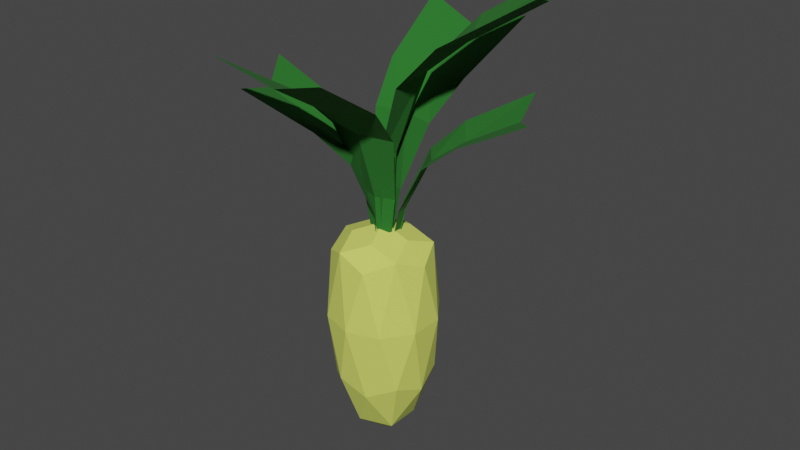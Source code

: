 # Source: Carrot_1.blend  (saved by Blender 3.2.14; exported with 4.5.12 LTS)
import bpy
from mathutils import Matrix  # noqa: F401  (used for matrix-valued properties, if any)

bpy.ops.wm.read_factory_settings(use_empty=True)
scene = bpy.context.scene
scene.name = 'Scene'

# ---- collections
col_collection = bpy.data.collections.new('Collection'); scene.collection.children.link(col_collection)

# ---- materials (node trees are filled in below, after node groups)
mat_carrot = bpy.data.materials.new('Carrot')
mat_carrot.alpha_threshold = 0.0
mat_carrot.use_transparent_shadow = False
mat_carrot.line_color = (0.0, 0.0, 0.0, 1.0)
mat_green = bpy.data.materials.new('Green')
mat_green.use_transparent_shadow = False

# ---- material node trees
mat_carrot.use_nodes = True; mat_carrot.node_tree.nodes.clear()
_N = mat_carrot.node_tree.nodes; _L = mat_carrot.node_tree.links
n0 = _N.new('ShaderNodeOutputMaterial'); n0.name = 'Material Output'; n0.location = (300, 300)
n1 = _N.new('ShaderNodeBsdfPrincipled'); n1.name = 'Principled BSDF'; n1.location = (10, 300)
n1.distribution = 'GGX'
n1.subsurface_method = 'RANDOM_WALK_SKIN'
n1.inputs[0].default_value = (0.7048, 0.8, 0.1352, 1.0)
n1.inputs[2].default_value = 1.0
n1.inputs[3].default_value = 1.45
n1.inputs[27].default_value = (0.0, 0.0, 0.0, 1.0)
n1.inputs[28].default_value = 1.0
_L.new(n1.outputs[0], n0.inputs[0])
n0.is_active_output = True
mat_green.use_nodes = True; mat_green.node_tree.nodes.clear()
_N = mat_green.node_tree.nodes; _L = mat_green.node_tree.links
n0 = _N.new('ShaderNodeBsdfPrincipled'); n0.name = 'Principled BSDF'; n0.location = (10, 300)
n0.distribution = 'GGX'
n0.subsurface_method = 'RANDOM_WALK_SKIN'
n0.inputs[0].default_value = (0.01838, 0.163, 0.01809, 1.0)
n0.inputs[2].default_value = 1.0
n0.inputs[3].default_value = 1.45
n0.inputs[27].default_value = (0.0, 0.0, 0.0, 1.0)
n0.inputs[28].default_value = 1.0
n1 = _N.new('ShaderNodeOutputMaterial'); n1.name = 'Material Output'; n1.location = (300, 300)
_L.new(n0.outputs[0], n1.inputs[0])
n1.is_active_output = True

# ---- world
world_world = bpy.data.worlds.new('World'); scene.world = world_world
world_world.use_nodes = True; world_world.node_tree.nodes.clear()
_N = world_world.node_tree.nodes; _L = world_world.node_tree.links
n0 = _N.new('ShaderNodeOutputWorld'); n0.name = 'World Output'; n0.location = (300, 300)
n1 = _N.new('ShaderNodeBackground'); n1.name = 'Background'; n1.location = (10, 300)
n1.inputs[0].default_value = (0.05088, 0.05088, 0.05088, 1.0)
_L.new(n1.outputs[0], n0.inputs[0])
n0.is_active_output = True
world_world.color = (0.05088, 0.05088, 0.05088)
world_world.use_sun_shadow = False
world_world.sun_shadow_jitter_overblur = 0.0

# ---- meshes
me_icosphere = bpy.data.meshes.new('Icosphere')
me_icosphere.from_pydata([(0.0, 0.0, -2.535), (0.7236, -0.5257, -1.134), (-0.2764, -0.8506, -1.134), (-0.8944, 0.0, -1.134), (-0.2764, 0.8506, -1.134), (0.7236, 0.5257, -1.134), (0.2764, -0.8506, 1.134), (-0.7236, -0.5257, 1.134), (-0.7236, 0.5257, 1.134), (0.2764, 0.8506, 1.134), (0.8944, 0.0, 1.134), (0.0, 0.0, 1.687), (-0.1625, -0.5, -2.156), (0.4253, -0.309, -2.156), (0.2629, -0.809, -1.333), (0.8506, 0.0, -1.333), (0.4253, 0.309, -2.156), (-0.5257, 0.0, -2.156), (-0.6882, -0.5, -1.333), (-0.1625, 0.5, -2.156), (-0.6882, 0.5, -1.333), (0.2629, 0.809, -1.333), (0.9511, -0.309, 0.0), (0.9511, 0.309, 0.0), (0.0, -1.0, 0.0), (0.5878, -0.809, 0.0), (-0.9511, -0.309, 0.0), (-0.5878, -0.809, 0.0), (-0.5878, 0.809, 0.0), (-0.9511, 0.309, 0.0), (0.5878, 0.809, 0.0), (0.0, 1.0, 0.0), (0.6882, -0.5, 1.333), (-0.2629, -0.809, 1.333), (-0.8506, 0.0, 1.333), (-0.2629, 0.809, 1.333), (0.6882, 0.5, 1.333), (0.1625, -0.5, 1.509), (0.5257, 0.0, 1.509), (-0.4253, -0.309, 1.509), (-0.4253, 0.309, 1.509), (0.1625, 0.5, 1.509)], [], [(0, 13, 12), (1, 13, 15), (0, 12, 17), (0, 17, 19), (0, 19, 16), (1, 15, 22), (2, 14, 24), (3, 18, 26), (4, 20, 28), (5, 21, 30), (1, 22, 25), (2, 24, 27), (3, 26, 29), (4, 28, 31), (5, 30, 23), (6, 32, 37), (7, 33, 39), (8, 34, 40), (9, 35, 41), (10, 36, 38), (38, 41, 11), (38, 36, 41), (36, 9, 41), (41, 40, 11), (41, 35, 40), (35, 8, 40), (40, 39, 11), (40, 34, 39), (34, 7, 39), (39, 37, 11), (39, 33, 37), (33, 6, 37), (37, 38, 11), (37, 32, 38), (32, 10, 38), (23, 36, 10), (23, 30, 36), (30, 9, 36), (31, 35, 9), (31, 28, 35), (28, 8, 35), (29, 34, 8), (29, 26, 34), (26, 7, 34), (27, 33, 7), (27, 24, 33), (24, 6, 33), (25, 32, 6), (25, 22, 32), (22, 10, 32), (30, 31, 9), (30, 21, 31), (21, 4, 31), (28, 29, 8), (28, 20, 29), (20, 3, 29), (26, 27, 7), (26, 18, 27), (18, 2, 27), (24, 25, 6), (24, 14, 25), (14, 1, 25), (22, 23, 10), (22, 15, 23), (15, 5, 23), (16, 21, 5), (16, 19, 21), (19, 4, 21), (19, 20, 4), (19, 17, 20), (17, 3, 20), (17, 18, 3), (17, 12, 18), (12, 2, 18), (15, 16, 5), (15, 13, 16), (13, 0, 16), (12, 14, 2), (12, 13, 14), (13, 1, 14)])
_uv = me_icosphere.uv_layers.new(name='UVMap')
_uv.uv.foreach_set('vector', [0.1818, 0.0, 0.2273, 0.07873, 0.1364, 0.07873, 0.2727, 0.1575, 0.3182, 0.07873, 0.3636, 0.1575, 0.9091, 0.0, 0.9545, 0.07873, 0.8636, 0.07873, 0.7273, 0.0, 0.7727, 0.07873, 0.6818, 0.07873, 0.5455, 0.0, 0.5909, 0.07873, 0.5, 0.07873, 0.2727, 0.1575, 0.3636, 0.1575, 0.3182, 0.2362, 0.09091, 0.1575, 0.1818, 0.1575, 0.1364, 0.2362, 0.8182, 0.1575, 0.9091, 0.1575, 0.8636, 0.2362, 0.6364, 0.1575, 0.7273, 0.1575, 0.6818, 0.2362, 0.4545, 0.1575, 0.5455, 0.1575, 0.5, 0.2362, 0.2727, 0.1575, 0.3182, 0.2362, 0.2273, 0.2362, 0.09091, 0.1575, 0.1364, 0.2362, 0.04546, 0.2362, 0.8182, 0.1575, 0.8636, 0.2362, 0.7727, 0.2362, 0.6364, 0.1575, 0.6818, 0.2362, 0.5909, 0.2362, 0.4545, 0.1575, 0.5, 0.2362, 0.4091, 0.2362, 0.1818, 0.3149, 0.2727, 0.3149, 0.2273, 0.3937, 0.0, 0.3149, 0.09091, 0.3149, 0.04546, 0.3937, 0.7273, 0.3149, 0.8182, 0.3149, 0.7727, 0.3937, 0.5455, 0.3149, 0.6364, 0.3149, 0.5909, 0.3937, 0.3636, 0.3149, 0.4545, 0.3149, 0.4091, 0.3937, 0.4091, 0.3937, 0.5, 0.3937, 0.4545, 0.4724, 0.4091, 0.3937, 0.4545, 0.3149, 0.5, 0.3937, 0.4545, 0.3149, 0.5455, 0.3149, 0.5, 0.3937, 0.5909, 0.3937, 0.6818, 0.3937, 0.6364, 0.4724, 0.5909, 0.3937, 0.6364, 0.3149, 0.6818, 0.3937, 0.6364, 0.3149, 0.7273, 0.3149, 0.6818, 0.3937, 0.7727, 0.3937, 0.8636, 0.3937, 0.8182, 0.4724, 0.7727, 0.3937, 0.8182, 0.3149, 0.8636, 0.3937, 0.8182, 0.3149, 0.9091, 0.3149, 0.8636, 0.3937, 0.04546, 0.3937, 0.1364, 0.3937, 0.09091, 0.4724, 0.04546, 0.3937, 0.09091, 0.3149, 0.1364, 0.3937, 0.09091, 0.3149, 0.1818, 0.3149, 0.1364, 0.3937, 0.2273, 0.3937, 0.3182, 0.3937, 0.2727, 0.4724, 0.2273, 0.3937, 0.2727, 0.3149, 0.3182, 0.3937, 0.2727, 0.3149, 0.3636, 0.3149, 0.3182, 0.3937, 0.4091, 0.2362, 0.4545, 0.3149, 0.3636, 0.3149, 0.4091, 0.2362, 0.5, 0.2362, 0.4545, 0.3149, 0.5, 0.2362, 0.5455, 0.3149, 0.4545, 0.3149, 0.5909, 0.2362, 0.6364, 0.3149, 0.5455, 0.3149, 0.5909, 0.2362, 0.6818, 0.2362, 0.6364, 0.3149, 0.6818, 0.2362, 0.7273, 0.3149, 0.6364, 0.3149, 0.7727, 0.2362, 0.8182, 0.3149, 0.7273, 0.3149, 0.7727, 0.2362, 0.8636, 0.2362, 0.8182, 0.3149, 0.8636, 0.2362, 0.9091, 0.3149, 0.8182, 0.3149, 0.04546, 0.2362, 0.09091, 0.3149, 0.0, 0.3149, 0.04546, 0.2362, 0.1364, 0.2362, 0.09091, 0.3149, 0.1364, 0.2362, 0.1818, 0.3149, 0.09091, 0.3149, 0.2273, 0.2362, 0.2727, 0.3149, 0.1818, 0.3149, 0.2273, 0.2362, 0.3182, 0.2362, 0.2727, 0.3149, 0.3182, 0.2362, 0.3636, 0.3149, 0.2727, 0.3149, 0.5, 0.2362, 0.5909, 0.2362, 0.5455, 0.3149, 0.5, 0.2362, 0.5455, 0.1575, 0.5909, 0.2362, 0.5455, 0.1575, 0.6364, 0.1575, 0.5909, 0.2362, 0.6818, 0.2362, 0.7727, 0.2362, 0.7273, 0.3149, 0.6818, 0.2362, 0.7273, 0.1575, 0.7727, 0.2362, 0.7273, 0.1575, 0.8182, 0.1575, 0.7727, 0.2362, 0.8636, 0.2362, 0.9545, 0.2362, 0.9091, 0.3149, 0.8636, 0.2362, 0.9091, 0.1575, 0.9545, 0.2362, 0.9091, 0.1575, 1.0, 0.1575, 0.9545, 0.2362, 0.1364, 0.2362, 0.2273, 0.2362, 0.1818, 0.3149, 0.1364, 0.2362, 0.1818, 0.1575, 0.2273, 0.2362, 0.1818, 0.1575, 0.2727, 0.1575, 0.2273, 0.2362, 0.3182, 0.2362, 0.4091, 0.2362, 0.3636, 0.3149, 0.3182, 0.2362, 0.3636, 0.1575, 0.4091, 0.2362, 0.3636, 0.1575, 0.4545, 0.1575, 0.4091, 0.2362, 0.5, 0.07873, 0.5455, 0.1575, 0.4545, 0.1575, 0.5, 0.07873, 0.5909, 0.07873, 0.5455, 0.1575, 0.5909, 0.07873, 0.6364, 0.1575, 0.5455, 0.1575, 0.6818, 0.07873, 0.7273, 0.1575, 0.6364, 0.1575, 0.6818, 0.07873, 0.7727, 0.07873, 0.7273, 0.1575, 0.7727, 0.07873, 0.8182, 0.1575, 0.7273, 0.1575, 0.8636, 0.07873, 0.9091, 0.1575, 0.8182, 0.1575, 0.8636, 0.07873, 0.9545, 0.07873, 0.9091, 0.1575, 0.9545, 0.07873, 1.0, 0.1575, 0.9091, 0.1575, 0.3636, 0.1575, 0.4091, 0.07873, 0.4545, 0.1575, 0.3636, 0.1575, 0.3182, 0.07873, 0.4091, 0.07873, 0.3182, 0.07873, 0.3636, 0.0, 0.4091, 0.07873, 0.1364, 0.07873, 0.1818, 0.1575, 0.09091, 0.1575, 0.1364, 0.07873, 0.2273, 0.07873, 0.1818, 0.1575, 0.2273, 0.07873, 0.2727, 0.1575, 0.1818, 0.1575])
me_icosphere.materials.append(mat_carrot)
me_icosphere.update()
me_plane = bpy.data.meshes.new('Plane')
me_plane.from_pydata([(-0.07023, 1.419e-07, -3.246), (0.07023, 1.419e-07, -3.246), (-1.082, -2.515, 1.224), (1.082, -2.515, 1.224), (-0.8574, -1.141, 0.3618), (-0.6405, -0.4876, -0.3401), (-0.3358, -0.09431, -1.566), (0.3358, -0.09431, -1.566), (0.6405, -0.4876, -0.3401), (0.8574, -1.141, 0.3618), (0.0, -0.1164, -3.246), (0.0, -2.339, 0.8928), (0.0, -0.2107, -1.566), (0.0, -0.604, -0.3401), (0.0, -1.257, 0.214)], [], [(14, 9, 3, 11), (10, 1, 7, 12), (12, 7, 8, 13), (13, 8, 9, 14), (5, 13, 14, 4), (6, 12, 13, 5), (0, 10, 12, 6), (4, 14, 11, 2)])
_uv = me_plane.uv_layers.new(name='UVMap')
_uv.uv.foreach_set('vector', [0.5, 0.75, 1.0, 0.75, 1.0, 1.0, 0.5, 1.0, 0.5, 0.0, 1.0, 0.0, 1.0, 0.25, 0.5, 0.25, 0.5, 0.25, 1.0, 0.25, 1.0, 0.5, 0.5, 0.5, 0.5, 0.5, 1.0, 0.5, 1.0, 0.75, 0.5, 0.75, 0.0, 0.5, 0.5, 0.5, 0.5, 0.75, 0.0, 0.75, 0.0, 0.25, 0.5, 0.25, 0.5, 0.5, 0.0, 0.5, 0.0, 0.0, 0.5, 0.0, 0.5, 0.25, 0.0, 0.25, 0.0, 0.75, 0.5, 0.75, 0.5, 1.0, 0.0, 1.0])
me_plane.materials.append(mat_green)
me_plane.update()
me_plane_001 = bpy.data.meshes.new('Plane.001')
me_plane_001.from_pydata([(-0.02438, 0.05119, -2.62), (0.02438, -0.05119, -2.62), (-2.209, -0.08465, 0.9886), (-1.458, -1.662, 0.9886), (-1.129, 0.2289, 0.2921), (-0.5778, 0.2976, -0.2746), (-0.1853, 0.212, -1.264), (0.04782, -0.2775, -1.264), (-0.1331, -0.6362, -0.2746), (-0.5339, -1.021, 0.2921), (-0.08482, -0.0404, -2.62), (-1.705, -0.812, 0.7208), (-0.1536, -0.07314, -1.264), (-0.4403, -0.2097, -0.2746), (-0.9164, -0.4365, 0.1728)], [], [(14, 9, 3, 11), (10, 1, 7, 12), (12, 7, 8, 13), (13, 8, 9, 14), (5, 13, 14, 4), (6, 12, 13, 5), (0, 10, 12, 6), (4, 14, 11, 2)])
_uv = me_plane_001.uv_layers.new(name='UVMap')
_uv.uv.foreach_set('vector', [0.5, 0.75, 1.0, 0.75, 1.0, 1.0, 0.5, 1.0, 0.5, 0.0, 1.0, 0.0, 1.0, 0.25, 0.5, 0.25, 0.5, 0.25, 1.0, 0.25, 1.0, 0.5, 0.5, 0.5, 0.5, 0.5, 1.0, 0.5, 1.0, 0.75, 0.5, 0.75, 0.0, 0.5, 0.5, 0.5, 0.5, 0.75, 0.0, 0.75, 0.0, 0.25, 0.5, 0.25, 0.5, 0.5, 0.0, 0.5, 0.0, 0.0, 0.5, 0.0, 0.5, 0.25, 0.0, 0.25, 0.0, 0.75, 0.5, 0.75, 0.5, 1.0, 0.0, 1.0])
me_plane_001.materials.append(mat_green)
me_plane_001.update()
me_plane_002 = bpy.data.meshes.new('Plane.002')
me_plane_002.from_pydata([(0.0648, -0.003943, -3.0), (-0.0648, 0.003943, -3.0), (1.139, 2.26, 1.132), (-0.8569, 2.381, 1.132), (0.8551, 1.004, 0.3345), (0.6183, 0.4139, -0.3143), (0.3151, 0.06817, -1.447), (-0.3045, 0.1059, -1.447), (-0.5636, 0.4858, -0.3143), (-0.727, 1.101, 0.3345), (0.006533, 0.1074, -3.0), (0.1313, 2.158, 0.8253), (0.01183, 0.1944, -1.447), (0.03391, 0.5572, -0.3143), (0.07058, 1.16, 0.1978)], [], [(14, 9, 3, 11), (10, 1, 7, 12), (12, 7, 8, 13), (13, 8, 9, 14), (5, 13, 14, 4), (6, 12, 13, 5), (0, 10, 12, 6), (4, 14, 11, 2)])
_uv = me_plane_002.uv_layers.new(name='UVMap')
_uv.uv.foreach_set('vector', [0.5, 0.75, 1.0, 0.75, 1.0, 1.0, 0.5, 1.0, 0.5, 0.0, 1.0, 0.0, 1.0, 0.25, 0.5, 0.25, 0.5, 0.25, 1.0, 0.25, 1.0, 0.5, 0.5, 0.5, 0.5, 0.5, 1.0, 0.5, 1.0, 0.75, 0.5, 0.75, 0.0, 0.5, 0.5, 0.5, 0.5, 0.75, 0.0, 0.75, 0.0, 0.25, 0.5, 0.25, 0.5, 0.5, 0.0, 0.5, 0.0, 0.0, 0.5, 0.0, 0.5, 0.25, 0.0, 0.25, 0.0, 0.75, 0.5, 0.75, 0.5, 1.0, 0.0, 1.0])
me_plane_002.materials.append(mat_green)
me_plane_002.update()
me_plane_003 = bpy.data.meshes.new('Plane.003')
me_plane_003.from_pydata([(-0.2157, -0.2356, -2.419), (-0.2673, -0.1435, -2.421), (2.127, 0.2754, 0.694), (1.333, 1.694, 0.6622), (1.085, -0.1268, 0.1758), (0.5277, -0.2628, -0.2897), (0.06834, -0.2773, -1.171), (-0.1784, 0.1629, -1.181), (0.05708, 0.5771, -0.3086), (0.4552, 0.9974, 0.1506), (-0.1656, -0.1473, -2.431), (1.59, 0.9012, 0.4473), (0.02079, -0.01496, -1.187), (0.3682, 0.1994, -0.31), (0.8351, 0.4689, 0.0421)], [], [(14, 9, 3, 11), (10, 1, 7, 12), (12, 7, 8, 13), (13, 8, 9, 14), (5, 13, 14, 4), (6, 12, 13, 5), (0, 10, 12, 6), (4, 14, 11, 2)])
_uv = me_plane_003.uv_layers.new(name='UVMap')
_uv.uv.foreach_set('vector', [0.5, 0.75, 1.0, 0.75, 1.0, 1.0, 0.5, 1.0, 0.5, 0.0, 1.0, 0.0, 1.0, 0.25, 0.5, 0.25, 0.5, 0.25, 1.0, 0.25, 1.0, 0.5, 0.5, 0.5, 0.5, 0.5, 1.0, 0.5, 1.0, 0.75, 0.5, 0.75, 0.0, 0.5, 0.5, 0.5, 0.5, 0.75, 0.0, 0.75, 0.0, 0.25, 0.5, 0.25, 0.5, 0.5, 0.0, 0.5, 0.0, 0.0, 0.5, 0.0, 0.5, 0.25, 0.0, 0.25, 0.0, 0.75, 0.5, 0.75, 0.5, 1.0, 0.0, 1.0])
me_plane_003.materials.append(mat_green)
me_plane_003.update()
me_plane_004 = bpy.data.meshes.new('Plane.004')
me_plane_004.from_pydata([(0.02211, -0.07552, -3.637), (-0.02211, 0.07552, -3.637), (3.045, -0.3714, 1.372), (2.364, 1.955, 1.372), (1.497, -0.5628, 0.4054), (0.726, -0.5352, -0.381), (0.2071, -0.3314, -1.754), (-0.004294, 0.3907, -1.754), (0.3227, 0.8423, -0.381), (0.9568, 1.281, 0.4054), (0.1251, 0.03664, -3.637), (2.515, 0.7364, 1.0), (0.2265, 0.06633, -1.754), (0.6495, 0.1902, -0.381), (1.352, 0.3958, 0.2398)], [], [(14, 9, 3, 11), (10, 1, 7, 12), (12, 7, 8, 13), (13, 8, 9, 14), (5, 13, 14, 4), (6, 12, 13, 5), (0, 10, 12, 6), (4, 14, 11, 2)])
_uv = me_plane_004.uv_layers.new(name='UVMap')
_uv.uv.foreach_set('vector', [0.5, 0.75, 1.0, 0.75, 1.0, 1.0, 0.5, 1.0, 0.5, 0.0, 1.0, 0.0, 1.0, 0.25, 0.5, 0.25, 0.5, 0.25, 1.0, 0.25, 1.0, 0.5, 0.5, 0.5, 0.5, 0.5, 1.0, 0.5, 1.0, 0.75, 0.5, 0.75, 0.0, 0.5, 0.5, 0.5, 0.5, 0.75, 0.0, 0.75, 0.0, 0.25, 0.5, 0.25, 0.5, 0.5, 0.0, 0.5, 0.0, 0.0, 0.5, 0.0, 0.5, 0.25, 0.0, 0.25, 0.0, 0.75, 0.5, 0.75, 0.5, 1.0, 0.0, 1.0])
me_plane_004.materials.append(mat_green)
me_plane_004.update()

# ---- objects
ob_icosphere = bpy.data.objects.new('Icosphere', me_icosphere)
ob_plane = bpy.data.objects.new('Plane', me_plane)
ob_plane_001 = bpy.data.objects.new('Plane.001', me_plane_001)
ob_plane_002 = bpy.data.objects.new('Plane.002', me_plane_002)
ob_plane_003 = bpy.data.objects.new('Plane.003', me_plane_003)
ob_plane_004 = bpy.data.objects.new('Plane.004', me_plane_004)

# ---- transforms, parenting, visibility, modifiers, constraints
ob_icosphere.location = (0.0, 0.0, 0.0)
ob_plane.location = (0.0, 0.0, 3.793)
ob_plane_001.location = (0.0, 0.0, 3.173)
ob_plane_002.location = (0.0, 0.0, 3.793)
ob_plane_003.location = (0.294, 0.2286, 3.161)
ob_plane_004.location = (0.0, 0.0, 4.736)

# ---- collection membership
col_collection.objects.link(ob_icosphere)
col_collection.objects.link(ob_plane)
col_collection.objects.link(ob_plane_001)
col_collection.objects.link(ob_plane_002)
col_collection.objects.link(ob_plane_003)
col_collection.objects.link(ob_plane_004)

# ---- scene / render settings (as saved in the file)
scene.frame_start = 1; scene.frame_end = 250; scene.frame_set(1)
scene.render.engine = 'BLENDER_EEVEE_NEXT'
scene.cycles.sampling_pattern = 'TABULATED_SOBOL'
scene.cycles.use_light_tree = False
scene.view_settings.view_transform = 'Filmic'
bpy.context.view_layer.update()

# ---- added for rendering (the .blend has no active camera and no usable light): camera, sun
cam_auto = bpy.data.cameras.new('AutoCamera')
cam_auto.lens = 50.0
cam_auto.sensor_width = 36.0
cam_auto.clip_end = 1000.0
ob_auto_camera = bpy.data.objects.new('AutoCamera', cam_auto)
scene.collection.objects.link(ob_auto_camera)
ob_auto_camera.location = (10.8153, -12.5435, 10.1041)
ob_auto_camera.rotation_euler = (1.09748, -7.21219e-08, 0.694738)
scene.camera = ob_auto_camera
light_auto_sun = bpy.data.lights.new('AutoSun', 'SUN')
light_auto_sun.energy = 3.0
light_auto_sun.angle = 0.0523599
ob_auto_sun = bpy.data.objects.new('AutoSun', light_auto_sun)
scene.collection.objects.link(ob_auto_sun)
ob_auto_sun.rotation_euler = (0.872665, 0.174533, 0.523599)
bpy.context.view_layer.update()
